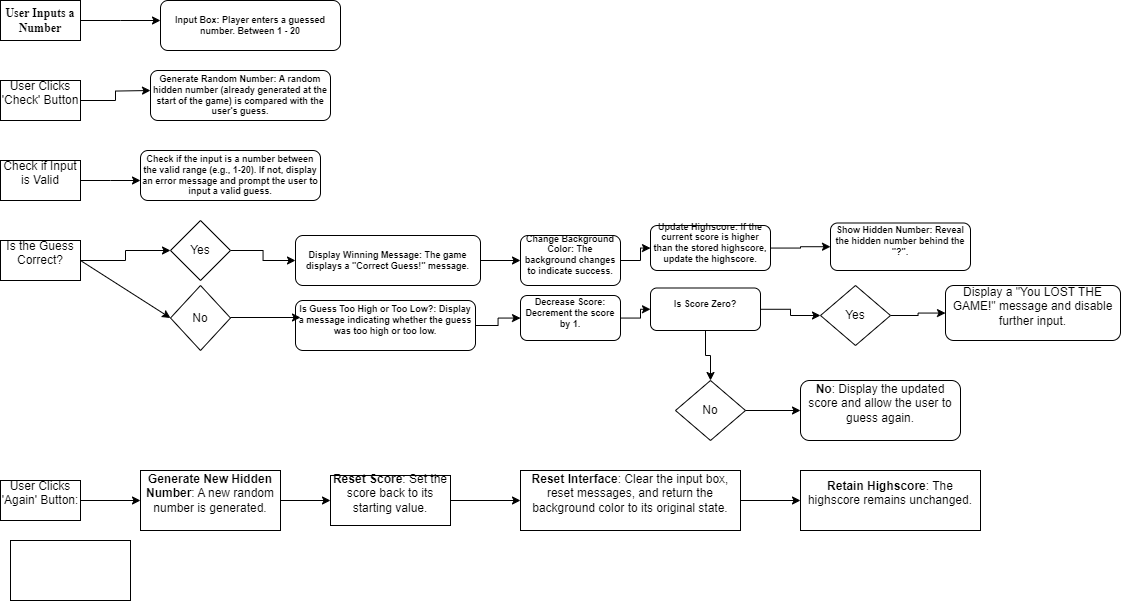

The diagram above was exported from draw.io. Its source (the exported page's mxGraphModel, read from the mxfile embedded in the PNG):
<mxGraphModel dx="1167" dy="699" grid="1" gridSize="10" guides="1" tooltips="1" connect="1" arrows="1" fold="1" page="1" pageScale="1" pageWidth="850" pageHeight="1100" math="0" shadow="0">
  <root>
    <mxCell id="0" />
    <mxCell id="1" parent="0" />
    <mxCell id="5wmjPq5SAMD2NCYf2CHq-21" value="" style="edgeStyle=orthogonalEdgeStyle;rounded=0;orthogonalLoop=1;jettySize=auto;html=1;" edge="1" parent="1" source="5wmjPq5SAMD2NCYf2CHq-2">
      <mxGeometry relative="1" as="geometry">
        <mxPoint x="190" y="130" as="targetPoint" />
      </mxGeometry>
    </mxCell>
    <mxCell id="5wmjPq5SAMD2NCYf2CHq-2" value="&#10;User Clicks 'Check' Button&#10;&#10;" style="rounded=0;whiteSpace=wrap;html=1;" vertex="1" parent="1">
      <mxGeometry x="40" y="120" width="80" height="40" as="geometry" />
    </mxCell>
    <mxCell id="5wmjPq5SAMD2NCYf2CHq-25" value="" style="edgeStyle=orthogonalEdgeStyle;rounded=0;orthogonalLoop=1;jettySize=auto;html=1;" edge="1" parent="1" source="5wmjPq5SAMD2NCYf2CHq-3">
      <mxGeometry relative="1" as="geometry">
        <mxPoint x="180" y="220" as="targetPoint" />
      </mxGeometry>
    </mxCell>
    <mxCell id="5wmjPq5SAMD2NCYf2CHq-3" value="&#10;Check if Input is Valid&#10;&#10;" style="rounded=0;whiteSpace=wrap;html=1;" vertex="1" parent="1">
      <mxGeometry x="40" y="200" width="80" height="40" as="geometry" />
    </mxCell>
    <mxCell id="5wmjPq5SAMD2NCYf2CHq-50" value="" style="edgeStyle=orthogonalEdgeStyle;rounded=0;orthogonalLoop=1;jettySize=auto;html=1;" edge="1" parent="1" source="5wmjPq5SAMD2NCYf2CHq-4" target="5wmjPq5SAMD2NCYf2CHq-36">
      <mxGeometry relative="1" as="geometry" />
    </mxCell>
    <mxCell id="5wmjPq5SAMD2NCYf2CHq-4" value="&#10;Is the Guess Correct?&#10;&#10;" style="rounded=0;whiteSpace=wrap;html=1;" vertex="1" parent="1">
      <mxGeometry x="40" y="280" width="80" height="40" as="geometry" />
    </mxCell>
    <mxCell id="5wmjPq5SAMD2NCYf2CHq-5" value="" style="rounded=0;whiteSpace=wrap;html=1;" vertex="1" parent="1">
      <mxGeometry x="50" y="580" width="120" height="60" as="geometry" />
    </mxCell>
    <mxCell id="5wmjPq5SAMD2NCYf2CHq-14" value="" style="edgeStyle=orthogonalEdgeStyle;rounded=0;orthogonalLoop=1;jettySize=auto;html=1;" edge="1" parent="1" source="5wmjPq5SAMD2NCYf2CHq-8">
      <mxGeometry relative="1" as="geometry">
        <mxPoint x="200" y="60" as="targetPoint" />
      </mxGeometry>
    </mxCell>
    <mxCell id="5wmjPq5SAMD2NCYf2CHq-8" value="User Inputs a Number" style="rounded=0;whiteSpace=wrap;html=1;fontStyle=1;fontFamily=Times New Roman;" vertex="1" parent="1">
      <mxGeometry x="40" y="40" width="80" height="40" as="geometry" />
    </mxCell>
    <mxCell id="5wmjPq5SAMD2NCYf2CHq-92" value="" style="edgeStyle=orthogonalEdgeStyle;rounded=0;orthogonalLoop=1;jettySize=auto;html=1;" edge="1" parent="1" source="5wmjPq5SAMD2NCYf2CHq-9" target="5wmjPq5SAMD2NCYf2CHq-91">
      <mxGeometry relative="1" as="geometry" />
    </mxCell>
    <mxCell id="5wmjPq5SAMD2NCYf2CHq-9" value="&#10;User Clicks 'Again' Button:&#10;&#10;" style="rounded=0;whiteSpace=wrap;html=1;" vertex="1" parent="1">
      <mxGeometry x="40" y="520" width="80" height="40" as="geometry" />
    </mxCell>
    <mxCell id="5wmjPq5SAMD2NCYf2CHq-26" value="Check if the input is a number between the valid range (e.g., 1-20). If not, display an error message and prompt the user to input a valid guess." style="rounded=1;whiteSpace=wrap;html=1;fontStyle=1;fontSize=9;" vertex="1" parent="1">
      <mxGeometry x="180" y="190" width="180" height="50" as="geometry" />
    </mxCell>
    <mxCell id="5wmjPq5SAMD2NCYf2CHq-27" value="&lt;strong&gt;Generate Random Number&lt;/strong&gt;: A random hidden number (already generated at the start of the game) is compared with the user's guess." style="rounded=1;whiteSpace=wrap;html=1;fontStyle=1;fontSize=9;" vertex="1" parent="1">
      <mxGeometry x="190" y="110" width="180" height="50" as="geometry" />
    </mxCell>
    <mxCell id="5wmjPq5SAMD2NCYf2CHq-29" value="&lt;strong&gt;Input Box&lt;/strong&gt;: Player enters a guessed number. Between 1 - 20" style="rounded=1;whiteSpace=wrap;html=1;fontStyle=1;fontSize=9;" vertex="1" parent="1">
      <mxGeometry x="200" y="40" width="180" height="50" as="geometry" />
    </mxCell>
    <mxCell id="5wmjPq5SAMD2NCYf2CHq-62" value="" style="edgeStyle=orthogonalEdgeStyle;rounded=0;orthogonalLoop=1;jettySize=auto;html=1;" edge="1" parent="1" source="5wmjPq5SAMD2NCYf2CHq-32" target="5wmjPq5SAMD2NCYf2CHq-61">
      <mxGeometry relative="1" as="geometry" />
    </mxCell>
    <mxCell id="5wmjPq5SAMD2NCYf2CHq-32" value="&lt;strong&gt;Display Winning Message&lt;/strong&gt;: The game displays a &quot;Correct Guess!&quot; message." style="rounded=1;whiteSpace=wrap;html=1;fontStyle=1;fontSize=9;" vertex="1" parent="1">
      <mxGeometry x="335" y="275" width="185" height="50" as="geometry" />
    </mxCell>
    <mxCell id="5wmjPq5SAMD2NCYf2CHq-71" value="" style="edgeStyle=orthogonalEdgeStyle;rounded=0;orthogonalLoop=1;jettySize=auto;html=1;" edge="1" parent="1" source="5wmjPq5SAMD2NCYf2CHq-35" target="5wmjPq5SAMD2NCYf2CHq-70">
      <mxGeometry relative="1" as="geometry" />
    </mxCell>
    <mxCell id="5wmjPq5SAMD2NCYf2CHq-35" value="&#10;&lt;strong&gt;Is Guess Too High or Too Low?&lt;/strong&gt;: Display a message indicating whether the guess was too high or too low.&#10;&#10;" style="rounded=1;whiteSpace=wrap;html=1;fontStyle=1;fontSize=9;" vertex="1" parent="1">
      <mxGeometry x="335" y="340" width="180" height="50" as="geometry" />
    </mxCell>
    <mxCell id="5wmjPq5SAMD2NCYf2CHq-38" value="" style="edgeStyle=orthogonalEdgeStyle;rounded=0;orthogonalLoop=1;jettySize=auto;html=1;" edge="1" parent="1" source="5wmjPq5SAMD2NCYf2CHq-36" target="5wmjPq5SAMD2NCYf2CHq-32">
      <mxGeometry relative="1" as="geometry" />
    </mxCell>
    <mxCell id="5wmjPq5SAMD2NCYf2CHq-36" value="Yes" style="rhombus;whiteSpace=wrap;html=1;" vertex="1" parent="1">
      <mxGeometry x="210" y="260" width="60" height="60" as="geometry" />
    </mxCell>
    <mxCell id="5wmjPq5SAMD2NCYf2CHq-52" value="" style="endArrow=classic;html=1;rounded=0;exitX=1;exitY=0.5;exitDx=0;exitDy=0;entryX=0;entryY=0.5;entryDx=0;entryDy=0;" edge="1" parent="1" source="5wmjPq5SAMD2NCYf2CHq-4" target="5wmjPq5SAMD2NCYf2CHq-54">
      <mxGeometry width="50" height="50" relative="1" as="geometry">
        <mxPoint x="150" y="360" as="sourcePoint" />
        <mxPoint x="200" y="350" as="targetPoint" />
        <Array as="points" />
      </mxGeometry>
    </mxCell>
    <mxCell id="5wmjPq5SAMD2NCYf2CHq-54" value="No" style="rhombus;whiteSpace=wrap;html=1;" vertex="1" parent="1">
      <mxGeometry x="210" y="325" width="60" height="65" as="geometry" />
    </mxCell>
    <mxCell id="5wmjPq5SAMD2NCYf2CHq-58" value="" style="endArrow=classic;html=1;rounded=0;" edge="1" parent="1">
      <mxGeometry relative="1" as="geometry">
        <mxPoint x="270" y="357" as="sourcePoint" />
        <mxPoint x="340" y="357" as="targetPoint" />
      </mxGeometry>
    </mxCell>
    <mxCell id="5wmjPq5SAMD2NCYf2CHq-64" value="" style="edgeStyle=orthogonalEdgeStyle;rounded=0;orthogonalLoop=1;jettySize=auto;html=1;" edge="1" parent="1" source="5wmjPq5SAMD2NCYf2CHq-61" target="5wmjPq5SAMD2NCYf2CHq-63">
      <mxGeometry relative="1" as="geometry" />
    </mxCell>
    <mxCell id="5wmjPq5SAMD2NCYf2CHq-61" value="&#10;&lt;strong&gt;Change Background Color&lt;/strong&gt;: The background changes to indicate success.&#10;&#10;" style="whiteSpace=wrap;html=1;fontSize=9;rounded=1;fontStyle=1;" vertex="1" parent="1">
      <mxGeometry x="560" y="275" width="100" height="50" as="geometry" />
    </mxCell>
    <mxCell id="5wmjPq5SAMD2NCYf2CHq-66" value="" style="edgeStyle=orthogonalEdgeStyle;rounded=0;orthogonalLoop=1;jettySize=auto;html=1;" edge="1" parent="1" source="5wmjPq5SAMD2NCYf2CHq-63" target="5wmjPq5SAMD2NCYf2CHq-65">
      <mxGeometry relative="1" as="geometry" />
    </mxCell>
    <mxCell id="5wmjPq5SAMD2NCYf2CHq-63" value="&#10;&lt;strong&gt;Update Highscore&lt;/strong&gt;: If the current score is higher than the stored highscore, update the highscore.&#10;&#10;" style="whiteSpace=wrap;html=1;fontSize=9;rounded=1;fontStyle=1;" vertex="1" parent="1">
      <mxGeometry x="690" y="265" width="120" height="45" as="geometry" />
    </mxCell>
    <mxCell id="5wmjPq5SAMD2NCYf2CHq-65" value="&#10;&lt;strong&gt;Show Hidden Number&lt;/strong&gt;: Reveal the hidden number behind the &quot;?&quot;.&#10;&#10;" style="whiteSpace=wrap;html=1;fontSize=9;rounded=1;fontStyle=1;" vertex="1" parent="1">
      <mxGeometry x="870" y="262.5" width="140" height="47.5" as="geometry" />
    </mxCell>
    <mxCell id="5wmjPq5SAMD2NCYf2CHq-75" value="" style="edgeStyle=orthogonalEdgeStyle;rounded=0;orthogonalLoop=1;jettySize=auto;html=1;" edge="1" parent="1" source="5wmjPq5SAMD2NCYf2CHq-70" target="5wmjPq5SAMD2NCYf2CHq-74">
      <mxGeometry relative="1" as="geometry" />
    </mxCell>
    <mxCell id="5wmjPq5SAMD2NCYf2CHq-70" value="&#10;&lt;strong&gt;Decrease Score&lt;/strong&gt;: Decrement the score by 1.&#10;&#10;" style="whiteSpace=wrap;html=1;fontSize=9;rounded=1;fontStyle=1;" vertex="1" parent="1">
      <mxGeometry x="560" y="335" width="100" height="45" as="geometry" />
    </mxCell>
    <mxCell id="5wmjPq5SAMD2NCYf2CHq-84" value="" style="edgeStyle=orthogonalEdgeStyle;rounded=0;orthogonalLoop=1;jettySize=auto;html=1;" edge="1" parent="1" source="5wmjPq5SAMD2NCYf2CHq-74" target="5wmjPq5SAMD2NCYf2CHq-82">
      <mxGeometry relative="1" as="geometry" />
    </mxCell>
    <mxCell id="5wmjPq5SAMD2NCYf2CHq-86" value="" style="edgeStyle=orthogonalEdgeStyle;rounded=0;orthogonalLoop=1;jettySize=auto;html=1;" edge="1" parent="1" source="5wmjPq5SAMD2NCYf2CHq-74" target="5wmjPq5SAMD2NCYf2CHq-85">
      <mxGeometry relative="1" as="geometry" />
    </mxCell>
    <mxCell id="5wmjPq5SAMD2NCYf2CHq-74" value="&#10;Is Score Zero?&#10;&#10;" style="whiteSpace=wrap;html=1;fontSize=9;rounded=1;fontStyle=1;" vertex="1" parent="1">
      <mxGeometry x="690" y="327.5" width="110" height="42.5" as="geometry" />
    </mxCell>
    <mxCell id="5wmjPq5SAMD2NCYf2CHq-88" value="" style="edgeStyle=orthogonalEdgeStyle;rounded=0;orthogonalLoop=1;jettySize=auto;html=1;" edge="1" parent="1" source="5wmjPq5SAMD2NCYf2CHq-82" target="5wmjPq5SAMD2NCYf2CHq-87">
      <mxGeometry relative="1" as="geometry" />
    </mxCell>
    <mxCell id="5wmjPq5SAMD2NCYf2CHq-82" value="Yes" style="rhombus;whiteSpace=wrap;html=1;" vertex="1" parent="1">
      <mxGeometry x="860" y="325" width="70" height="60" as="geometry" />
    </mxCell>
    <mxCell id="5wmjPq5SAMD2NCYf2CHq-90" value="" style="edgeStyle=orthogonalEdgeStyle;rounded=0;orthogonalLoop=1;jettySize=auto;html=1;" edge="1" parent="1" source="5wmjPq5SAMD2NCYf2CHq-85" target="5wmjPq5SAMD2NCYf2CHq-89">
      <mxGeometry relative="1" as="geometry" />
    </mxCell>
    <mxCell id="5wmjPq5SAMD2NCYf2CHq-85" value="No" style="rhombus;whiteSpace=wrap;html=1;" vertex="1" parent="1">
      <mxGeometry x="715" y="420" width="70" height="60" as="geometry" />
    </mxCell>
    <mxCell id="5wmjPq5SAMD2NCYf2CHq-87" value="&#10;Display a &quot;You LOST THE GAME!&quot; message and disable further input.&#10;&#10;" style="rounded=1;whiteSpace=wrap;html=1;" vertex="1" parent="1">
      <mxGeometry x="985" y="325" width="175" height="55" as="geometry" />
    </mxCell>
    <mxCell id="5wmjPq5SAMD2NCYf2CHq-89" value="&#10;&lt;strong&gt;No&lt;/strong&gt;: Display the updated score and allow the user to guess again.&#10;&#10;" style="rounded=1;whiteSpace=wrap;html=1;" vertex="1" parent="1">
      <mxGeometry x="840" y="420" width="160" height="60" as="geometry" />
    </mxCell>
    <mxCell id="5wmjPq5SAMD2NCYf2CHq-94" value="" style="edgeStyle=orthogonalEdgeStyle;rounded=0;orthogonalLoop=1;jettySize=auto;html=1;" edge="1" parent="1" source="5wmjPq5SAMD2NCYf2CHq-91" target="5wmjPq5SAMD2NCYf2CHq-93">
      <mxGeometry relative="1" as="geometry" />
    </mxCell>
    <mxCell id="5wmjPq5SAMD2NCYf2CHq-91" value="&#10;&lt;strong&gt;Generate New Hidden Number&lt;/strong&gt;: A new random number is generated.&#10;&#10;" style="rounded=0;whiteSpace=wrap;html=1;" vertex="1" parent="1">
      <mxGeometry x="180" y="510" width="140" height="60" as="geometry" />
    </mxCell>
    <mxCell id="5wmjPq5SAMD2NCYf2CHq-96" value="" style="edgeStyle=orthogonalEdgeStyle;rounded=0;orthogonalLoop=1;jettySize=auto;html=1;" edge="1" parent="1" source="5wmjPq5SAMD2NCYf2CHq-93" target="5wmjPq5SAMD2NCYf2CHq-95">
      <mxGeometry relative="1" as="geometry" />
    </mxCell>
    <mxCell id="5wmjPq5SAMD2NCYf2CHq-93" value="&#10;&lt;strong&gt;Reset Score&lt;/strong&gt;: Set the score back to its starting value.&#10;&#10;" style="rounded=0;whiteSpace=wrap;html=1;" vertex="1" parent="1">
      <mxGeometry x="370" y="515" width="120" height="50" as="geometry" />
    </mxCell>
    <mxCell id="5wmjPq5SAMD2NCYf2CHq-98" value="" style="edgeStyle=orthogonalEdgeStyle;rounded=0;orthogonalLoop=1;jettySize=auto;html=1;" edge="1" parent="1" source="5wmjPq5SAMD2NCYf2CHq-95" target="5wmjPq5SAMD2NCYf2CHq-97">
      <mxGeometry relative="1" as="geometry" />
    </mxCell>
    <mxCell id="5wmjPq5SAMD2NCYf2CHq-95" value="&#10;&lt;strong&gt;Reset Interface&lt;/strong&gt;: Clear the input box, reset messages, and return the background color to its original state.&#10;&#10;" style="rounded=0;whiteSpace=wrap;html=1;" vertex="1" parent="1">
      <mxGeometry x="560" y="510" width="220" height="60" as="geometry" />
    </mxCell>
    <mxCell id="5wmjPq5SAMD2NCYf2CHq-97" value="&#10;&lt;strong&gt;Retain Highscore&lt;/strong&gt;: The highscore remains unchanged.&#10;&#10;" style="rounded=0;whiteSpace=wrap;html=1;" vertex="1" parent="1">
      <mxGeometry x="840" y="510" width="180" height="60" as="geometry" />
    </mxCell>
  </root>
</mxGraphModel>